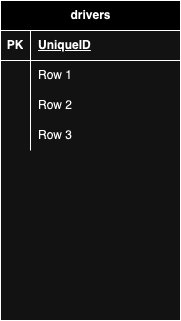

The diagram above was exported from draw.io. Its source (the exported page's mxGraphModel, read from the mxfile embedded in the PNG):
<mxGraphModel dx="984" dy="599" grid="1" gridSize="10" guides="1" tooltips="1" connect="1" arrows="1" fold="1" page="1" pageScale="1" pageWidth="850" pageHeight="1100" math="0" shadow="0">
  <root>
    <mxCell id="0" />
    <mxCell id="1" parent="0" />
    <mxCell id="QZ7tr8A1PQnXC_lfCYxo-1" value="drivers" style="shape=table;startSize=30;container=1;collapsible=1;childLayout=tableLayout;fixedRows=1;rowLines=0;fontStyle=1;align=center;resizeLast=1;html=1;" parent="1" vertex="1">
      <mxGeometry x="120" y="120" width="180" height="320" as="geometry" />
    </mxCell>
    <mxCell id="QZ7tr8A1PQnXC_lfCYxo-2" value="" style="shape=tableRow;horizontal=0;startSize=0;swimlaneHead=0;swimlaneBody=0;fillColor=none;collapsible=0;dropTarget=0;points=[[0,0.5],[1,0.5]];portConstraint=eastwest;top=0;left=0;right=0;bottom=1;" parent="QZ7tr8A1PQnXC_lfCYxo-1" vertex="1">
      <mxGeometry y="30" width="180" height="30" as="geometry" />
    </mxCell>
    <mxCell id="QZ7tr8A1PQnXC_lfCYxo-3" value="PK" style="shape=partialRectangle;connectable=0;fillColor=none;top=0;left=0;bottom=0;right=0;fontStyle=1;overflow=hidden;whiteSpace=wrap;html=1;" parent="QZ7tr8A1PQnXC_lfCYxo-2" vertex="1">
      <mxGeometry width="30" height="30" as="geometry">
        <mxRectangle width="30" height="30" as="alternateBounds" />
      </mxGeometry>
    </mxCell>
    <mxCell id="QZ7tr8A1PQnXC_lfCYxo-4" value="UniqueID" style="shape=partialRectangle;connectable=0;fillColor=none;top=0;left=0;bottom=0;right=0;align=left;spacingLeft=6;fontStyle=5;overflow=hidden;whiteSpace=wrap;html=1;" parent="QZ7tr8A1PQnXC_lfCYxo-2" vertex="1">
      <mxGeometry x="30" width="150" height="30" as="geometry">
        <mxRectangle width="150" height="30" as="alternateBounds" />
      </mxGeometry>
    </mxCell>
    <mxCell id="QZ7tr8A1PQnXC_lfCYxo-5" value="" style="shape=tableRow;horizontal=0;startSize=0;swimlaneHead=0;swimlaneBody=0;fillColor=none;collapsible=0;dropTarget=0;points=[[0,0.5],[1,0.5]];portConstraint=eastwest;top=0;left=0;right=0;bottom=0;" parent="QZ7tr8A1PQnXC_lfCYxo-1" vertex="1">
      <mxGeometry y="60" width="180" height="30" as="geometry" />
    </mxCell>
    <mxCell id="QZ7tr8A1PQnXC_lfCYxo-6" value="" style="shape=partialRectangle;connectable=0;fillColor=none;top=0;left=0;bottom=0;right=0;editable=1;overflow=hidden;whiteSpace=wrap;html=1;" parent="QZ7tr8A1PQnXC_lfCYxo-5" vertex="1">
      <mxGeometry width="30" height="30" as="geometry">
        <mxRectangle width="30" height="30" as="alternateBounds" />
      </mxGeometry>
    </mxCell>
    <mxCell id="QZ7tr8A1PQnXC_lfCYxo-7" value="Row 1" style="shape=partialRectangle;connectable=0;fillColor=none;top=0;left=0;bottom=0;right=0;align=left;spacingLeft=6;overflow=hidden;whiteSpace=wrap;html=1;" parent="QZ7tr8A1PQnXC_lfCYxo-5" vertex="1">
      <mxGeometry x="30" width="150" height="30" as="geometry">
        <mxRectangle width="150" height="30" as="alternateBounds" />
      </mxGeometry>
    </mxCell>
    <mxCell id="QZ7tr8A1PQnXC_lfCYxo-8" value="" style="shape=tableRow;horizontal=0;startSize=0;swimlaneHead=0;swimlaneBody=0;fillColor=none;collapsible=0;dropTarget=0;points=[[0,0.5],[1,0.5]];portConstraint=eastwest;top=0;left=0;right=0;bottom=0;" parent="QZ7tr8A1PQnXC_lfCYxo-1" vertex="1">
      <mxGeometry y="90" width="180" height="30" as="geometry" />
    </mxCell>
    <mxCell id="QZ7tr8A1PQnXC_lfCYxo-9" value="" style="shape=partialRectangle;connectable=0;fillColor=none;top=0;left=0;bottom=0;right=0;editable=1;overflow=hidden;whiteSpace=wrap;html=1;" parent="QZ7tr8A1PQnXC_lfCYxo-8" vertex="1">
      <mxGeometry width="30" height="30" as="geometry">
        <mxRectangle width="30" height="30" as="alternateBounds" />
      </mxGeometry>
    </mxCell>
    <mxCell id="QZ7tr8A1PQnXC_lfCYxo-10" value="Row 2" style="shape=partialRectangle;connectable=0;fillColor=none;top=0;left=0;bottom=0;right=0;align=left;spacingLeft=6;overflow=hidden;whiteSpace=wrap;html=1;" parent="QZ7tr8A1PQnXC_lfCYxo-8" vertex="1">
      <mxGeometry x="30" width="150" height="30" as="geometry">
        <mxRectangle width="150" height="30" as="alternateBounds" />
      </mxGeometry>
    </mxCell>
    <mxCell id="QZ7tr8A1PQnXC_lfCYxo-11" value="" style="shape=tableRow;horizontal=0;startSize=0;swimlaneHead=0;swimlaneBody=0;fillColor=none;collapsible=0;dropTarget=0;points=[[0,0.5],[1,0.5]];portConstraint=eastwest;top=0;left=0;right=0;bottom=0;" parent="QZ7tr8A1PQnXC_lfCYxo-1" vertex="1">
      <mxGeometry y="120" width="180" height="30" as="geometry" />
    </mxCell>
    <mxCell id="QZ7tr8A1PQnXC_lfCYxo-12" value="" style="shape=partialRectangle;connectable=0;fillColor=none;top=0;left=0;bottom=0;right=0;editable=1;overflow=hidden;whiteSpace=wrap;html=1;" parent="QZ7tr8A1PQnXC_lfCYxo-11" vertex="1">
      <mxGeometry width="30" height="30" as="geometry">
        <mxRectangle width="30" height="30" as="alternateBounds" />
      </mxGeometry>
    </mxCell>
    <mxCell id="QZ7tr8A1PQnXC_lfCYxo-13" value="Row 3" style="shape=partialRectangle;connectable=0;fillColor=none;top=0;left=0;bottom=0;right=0;align=left;spacingLeft=6;overflow=hidden;whiteSpace=wrap;html=1;" parent="QZ7tr8A1PQnXC_lfCYxo-11" vertex="1">
      <mxGeometry x="30" width="150" height="30" as="geometry">
        <mxRectangle width="150" height="30" as="alternateBounds" />
      </mxGeometry>
    </mxCell>
  </root>
</mxGraphModel>